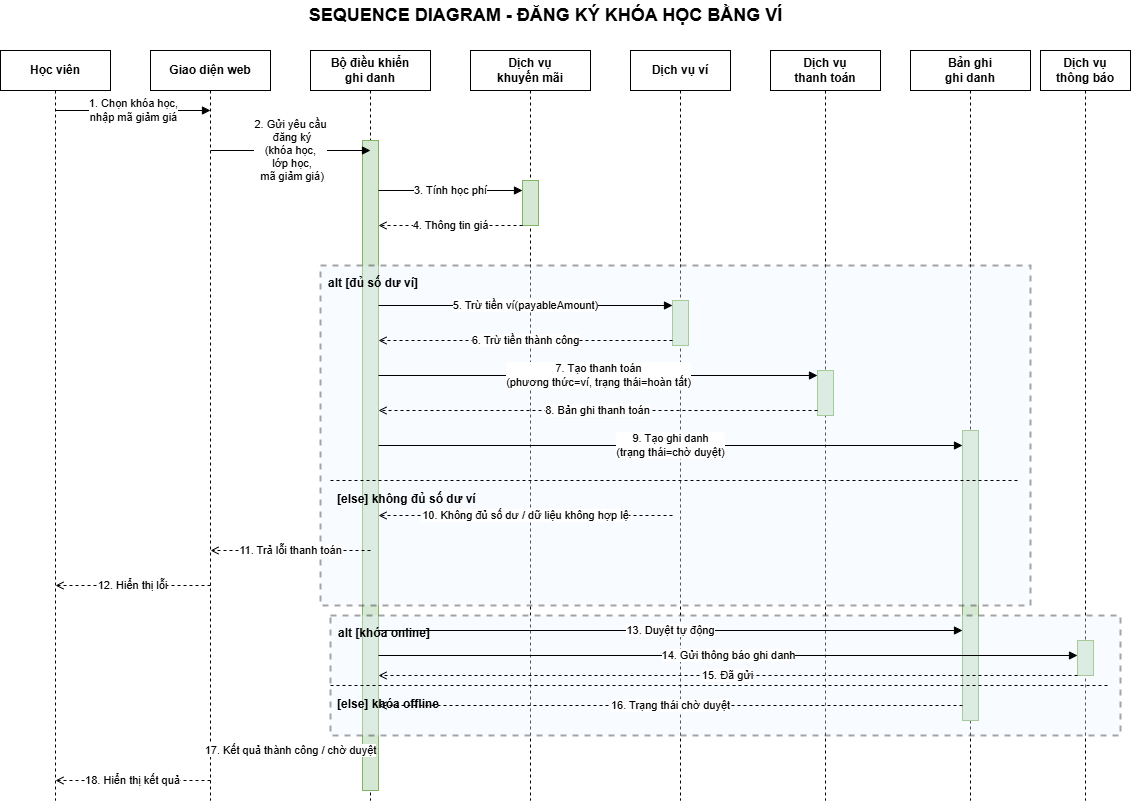

The diagram above was exported from draw.io. Its source (the exported page's mxGraphModel, read from the mxfile embedded in the PNG):
<mxGraphModel dx="1198" dy="719" grid="1" gridSize="10" guides="1" tooltips="1" connect="1" arrows="1" fold="1" page="1" pageScale="1" pageWidth="1169" pageHeight="827" math="0" shadow="0">
  <root>
    <mxCell id="0" />
    <mxCell id="1" parent="0" />
    <mxCell id="2" value="SEQUENCE DIAGRAM - ĐĂNG KÝ KHÓA HỌC BẰNG VÍ" style="text;html=1;strokeColor=none;fillColor=none;align=center;verticalAlign=middle;fontStyle=1;fontSize=18;" parent="1" vertex="1">
      <mxGeometry x="280" y="20" width="610" height="30" as="geometry" />
    </mxCell>
    <mxCell id="10" value="Học viên" style="rounded=0;whiteSpace=wrap;html=1;fontStyle=1;" parent="1" vertex="1">
      <mxGeometry x="40" y="70" width="110" height="40" as="geometry" />
    </mxCell>
    <mxCell id="11" value="Giao diện web" style="rounded=0;whiteSpace=wrap;html=1;fontStyle=1;" parent="1" vertex="1">
      <mxGeometry x="190" y="70" width="120" height="40" as="geometry" />
    </mxCell>
    <mxCell id="12" value="Bộ điều khiển&#10;ghi danh" style="rounded=0;whiteSpace=wrap;html=1;fontStyle=1;" parent="1" vertex="1">
      <mxGeometry x="350" y="70" width="120" height="40" as="geometry" />
    </mxCell>
    <mxCell id="13" value="Dịch vụ&#10;khuyến mãi" style="rounded=0;whiteSpace=wrap;html=1;fontStyle=1;" parent="1" vertex="1">
      <mxGeometry x="510" y="70" width="120" height="40" as="geometry" />
    </mxCell>
    <mxCell id="14" value="Dịch vụ ví" style="rounded=0;whiteSpace=wrap;html=1;fontStyle=1;" parent="1" vertex="1">
      <mxGeometry x="670" y="70" width="100" height="40" as="geometry" />
    </mxCell>
    <mxCell id="15" value="Dịch vụ&#10;thanh toán" style="rounded=0;whiteSpace=wrap;html=1;fontStyle=1;" parent="1" vertex="1">
      <mxGeometry x="810" y="70" width="110" height="40" as="geometry" />
    </mxCell>
    <mxCell id="16" value="Bản ghi&#10;ghi danh" style="rounded=0;whiteSpace=wrap;html=1;fontStyle=1;" parent="1" vertex="1">
      <mxGeometry x="950" y="70" width="120" height="40" as="geometry" />
    </mxCell>
    <mxCell id="17" value="Dịch vụ&#10;thông báo" style="rounded=0;whiteSpace=wrap;html=1;fontStyle=1;" parent="1" vertex="1">
      <mxGeometry x="1080" y="70" width="90" height="40" as="geometry" />
    </mxCell>
    <mxCell id="20" style="dashed=1;endArrow=none;html=1;" parent="1" edge="1">
      <mxGeometry relative="1" as="geometry">
        <mxPoint x="95" y="110" as="sourcePoint" />
        <mxPoint x="95" y="820" as="targetPoint" />
      </mxGeometry>
    </mxCell>
    <mxCell id="21" style="dashed=1;endArrow=none;html=1;" parent="1" edge="1">
      <mxGeometry relative="1" as="geometry">
        <mxPoint x="250" y="110" as="sourcePoint" />
        <mxPoint x="250" y="820" as="targetPoint" />
      </mxGeometry>
    </mxCell>
    <mxCell id="22" style="dashed=1;endArrow=none;html=1;" parent="1" edge="1">
      <mxGeometry relative="1" as="geometry">
        <mxPoint x="410" y="110" as="sourcePoint" />
        <mxPoint x="410" y="820" as="targetPoint" />
      </mxGeometry>
    </mxCell>
    <mxCell id="23" style="dashed=1;endArrow=none;html=1;" parent="1" edge="1">
      <mxGeometry relative="1" as="geometry">
        <mxPoint x="570" y="110" as="sourcePoint" />
        <mxPoint x="570" y="820" as="targetPoint" />
      </mxGeometry>
    </mxCell>
    <mxCell id="24" style="dashed=1;endArrow=none;html=1;" parent="1" edge="1">
      <mxGeometry relative="1" as="geometry">
        <mxPoint x="720" y="110" as="sourcePoint" />
        <mxPoint x="720" y="820" as="targetPoint" />
      </mxGeometry>
    </mxCell>
    <mxCell id="25" style="dashed=1;endArrow=none;html=1;" parent="1" edge="1">
      <mxGeometry relative="1" as="geometry">
        <mxPoint x="865" y="110" as="sourcePoint" />
        <mxPoint x="865" y="820" as="targetPoint" />
      </mxGeometry>
    </mxCell>
    <mxCell id="26" style="dashed=1;endArrow=none;html=1;" parent="1" edge="1">
      <mxGeometry relative="1" as="geometry">
        <mxPoint x="1010" y="110" as="sourcePoint" />
        <mxPoint x="1010" y="820" as="targetPoint" />
      </mxGeometry>
    </mxCell>
    <mxCell id="27" style="dashed=1;endArrow=none;html=1;" parent="1" edge="1">
      <mxGeometry relative="1" as="geometry">
        <mxPoint x="1125" y="110" as="sourcePoint" />
        <mxPoint x="1125" y="820" as="targetPoint" />
      </mxGeometry>
    </mxCell>
    <mxCell id="30" style="rounded=0;whiteSpace=wrap;html=1;fillColor=#d5e8d4;strokeColor=#82b366;" parent="1" vertex="1">
      <mxGeometry x="402" y="160" width="16" height="650" as="geometry" />
    </mxCell>
    <mxCell id="31" style="rounded=0;whiteSpace=wrap;html=1;fillColor=#d5e8d4;strokeColor=#82b366;" parent="1" vertex="1">
      <mxGeometry x="562" y="200" width="16" height="45" as="geometry" />
    </mxCell>
    <mxCell id="32" style="rounded=0;whiteSpace=wrap;html=1;fillColor=#d5e8d4;strokeColor=#82b366;" parent="1" vertex="1">
      <mxGeometry x="712" y="320" width="16" height="45" as="geometry" />
    </mxCell>
    <mxCell id="33" style="rounded=0;whiteSpace=wrap;html=1;fillColor=#d5e8d4;strokeColor=#82b366;" parent="1" vertex="1">
      <mxGeometry x="857" y="390" width="16" height="45" as="geometry" />
    </mxCell>
    <mxCell id="34" style="rounded=0;whiteSpace=wrap;html=1;fillColor=#d5e8d4;strokeColor=#82b366;" parent="1" vertex="1">
      <mxGeometry x="1002" y="450" width="16" height="290" as="geometry" />
    </mxCell>
    <mxCell id="35" style="rounded=0;whiteSpace=wrap;html=1;fillColor=#d5e8d4;strokeColor=#82b366;" parent="1" vertex="1">
      <mxGeometry x="1117" y="660" width="16" height="35" as="geometry" />
    </mxCell>
    <mxCell id="40" value="1. Chọn khóa học,&#10;nhập mã giảm giá" style="edgeStyle=none;rounded=0;html=1;endArrow=block;" parent="1" edge="1">
      <mxGeometry relative="1" as="geometry">
        <mxPoint x="95" y="130" as="sourcePoint" />
        <mxPoint x="250" y="130" as="targetPoint" />
      </mxGeometry>
    </mxCell>
    <mxCell id="41" value="2. Gửi yêu cầu&lt;div&gt;&amp;nbsp;đăng ký&lt;br&gt;(khóa học,&lt;/div&gt;&lt;div&gt;&amp;nbsp;lớp học,&lt;/div&gt;&lt;div&gt;&amp;nbsp;mã giảm giá)&lt;/div&gt;" style="edgeStyle=none;rounded=0;html=1;endArrow=block;" parent="1" edge="1">
      <mxGeometry relative="1" as="geometry">
        <mxPoint x="250" y="170" as="sourcePoint" />
        <mxPoint x="410" y="170" as="targetPoint" />
      </mxGeometry>
    </mxCell>
    <mxCell id="42" value="3. Tính học phí" style="edgeStyle=none;rounded=0;html=1;endArrow=block;" parent="1" edge="1">
      <mxGeometry relative="1" as="geometry">
        <mxPoint x="418" y="210" as="sourcePoint" />
        <mxPoint x="562" y="210" as="targetPoint" />
      </mxGeometry>
    </mxCell>
    <mxCell id="43" value="4. Thông tin giá" style="edgeStyle=none;rounded=0;dashed=1;endArrow=open;endFill=0;html=1;" parent="1" edge="1">
      <mxGeometry relative="1" as="geometry">
        <mxPoint x="562" y="245" as="sourcePoint" />
        <mxPoint x="418" y="245" as="targetPoint" />
      </mxGeometry>
    </mxCell>
    <mxCell id="58" value="alt [đủ số dư ví]" style="rounded=0;dashed=1;whiteSpace=wrap;html=1;fontStyle=1;align=left;verticalAlign=top;spacingTop=4;spacingLeft=6;fillColor=#EAF3FF;opacity=35;strokeWidth=2;" parent="1" vertex="1">
      <mxGeometry x="360" y="285" width="710" height="340" as="geometry" />
    </mxCell>
    <mxCell id="59" style="dashed=1;endArrow=none;html=1;" parent="1" edge="1">
      <mxGeometry relative="1" as="geometry">
        <mxPoint x="370" y="500" as="sourcePoint" />
        <mxPoint x="1060" y="500" as="targetPoint" />
      </mxGeometry>
    </mxCell>
    <mxCell id="60" value="[else] không đủ số dư ví" style="text;html=1;strokeColor=none;fillColor=none;align=left;verticalAlign=top;fontStyle=1;" parent="1" vertex="1">
      <mxGeometry x="375" y="505" width="190" height="20" as="geometry" />
    </mxCell>
    <mxCell id="44" value="5. Trừ tiền ví(payableAmount)" style="edgeStyle=none;rounded=0;html=1;endArrow=block;" parent="1" edge="1">
      <mxGeometry relative="1" as="geometry">
        <mxPoint x="418" y="325" as="sourcePoint" />
        <mxPoint x="712" y="325" as="targetPoint" />
      </mxGeometry>
    </mxCell>
    <mxCell id="45" value="6. Trừ tiền thành công" style="edgeStyle=none;rounded=0;dashed=1;endArrow=open;endFill=0;html=1;" parent="1" edge="1">
      <mxGeometry relative="1" as="geometry">
        <mxPoint x="712" y="360" as="sourcePoint" />
        <mxPoint x="418" y="360" as="targetPoint" />
      </mxGeometry>
    </mxCell>
    <mxCell id="46" value="7. Tạo thanh toán&#10;(phương thức=ví, trạng thái=hoàn tất)" style="edgeStyle=none;rounded=0;html=1;endArrow=block;" parent="1" edge="1">
      <mxGeometry relative="1" as="geometry">
        <mxPoint x="418" y="395" as="sourcePoint" />
        <mxPoint x="857" y="395" as="targetPoint" />
      </mxGeometry>
    </mxCell>
    <mxCell id="47" value="8. Bản ghi thanh toán" style="edgeStyle=none;rounded=0;dashed=1;endArrow=open;endFill=0;html=1;" parent="1" edge="1">
      <mxGeometry relative="1" as="geometry">
        <mxPoint x="857" y="430" as="sourcePoint" />
        <mxPoint x="418" y="430" as="targetPoint" />
      </mxGeometry>
    </mxCell>
    <mxCell id="48" value="9. Tạo ghi danh&#10;(trạng thái=chờ duyệt)" style="edgeStyle=none;rounded=0;html=1;endArrow=block;" parent="1" edge="1">
      <mxGeometry relative="1" as="geometry">
        <mxPoint x="418" y="465" as="sourcePoint" />
        <mxPoint x="1002" y="465" as="targetPoint" />
      </mxGeometry>
    </mxCell>
    <mxCell id="49" value="10. Không đủ số dư / dữ liệu không hợp lệ" style="edgeStyle=none;rounded=0;dashed=1;endArrow=open;endFill=0;html=1;" parent="1" edge="1">
      <mxGeometry relative="1" as="geometry">
        <mxPoint x="712" y="535" as="sourcePoint" />
        <mxPoint x="418" y="535" as="targetPoint" />
      </mxGeometry>
    </mxCell>
    <mxCell id="50" value="11. Trả lỗi thanh toán" style="edgeStyle=none;rounded=0;dashed=1;endArrow=open;endFill=0;html=1;" parent="1" edge="1">
      <mxGeometry relative="1" as="geometry">
        <mxPoint x="410" y="570" as="sourcePoint" />
        <mxPoint x="250" y="570" as="targetPoint" />
      </mxGeometry>
    </mxCell>
    <mxCell id="51" value="12. Hiển thị lỗi" style="edgeStyle=none;rounded=0;dashed=1;endArrow=open;endFill=0;html=1;" parent="1" edge="1">
      <mxGeometry relative="1" as="geometry">
        <mxPoint x="250" y="605" as="sourcePoint" />
        <mxPoint x="95" y="605" as="targetPoint" />
      </mxGeometry>
    </mxCell>
    <mxCell id="61" value="alt [khóa online]" style="rounded=0;dashed=1;whiteSpace=wrap;html=1;fontStyle=1;align=left;verticalAlign=top;spacingTop=4;spacingLeft=6;fillColor=#EAF3FF;opacity=35;strokeWidth=2;" parent="1" vertex="1">
      <mxGeometry x="370" y="635" width="790" height="120" as="geometry" />
    </mxCell>
    <mxCell id="62" style="dashed=1;endArrow=none;html=1;" parent="1" edge="1">
      <mxGeometry relative="1" as="geometry">
        <mxPoint x="370" y="705" as="sourcePoint" />
        <mxPoint x="1150" y="705" as="targetPoint" />
      </mxGeometry>
    </mxCell>
    <mxCell id="63" value="[else] khóa offline" style="text;html=1;strokeColor=none;fillColor=none;align=left;verticalAlign=top;fontStyle=1;" parent="1" vertex="1">
      <mxGeometry x="375" y="710" width="150" height="20" as="geometry" />
    </mxCell>
    <mxCell id="52" value="13. Duyệt tự động" style="edgeStyle=none;rounded=0;html=1;endArrow=block;" parent="1" edge="1">
      <mxGeometry relative="1" as="geometry">
        <mxPoint x="418" y="650" as="sourcePoint" />
        <mxPoint x="1002" y="650" as="targetPoint" />
      </mxGeometry>
    </mxCell>
    <mxCell id="53" value="14. Gửi thông báo ghi danh" style="edgeStyle=none;rounded=0;html=1;endArrow=block;" parent="1" edge="1">
      <mxGeometry relative="1" as="geometry">
        <mxPoint x="418" y="675" as="sourcePoint" />
        <mxPoint x="1117" y="675" as="targetPoint" />
      </mxGeometry>
    </mxCell>
    <mxCell id="54" value="15. Đã gửi" style="edgeStyle=none;rounded=0;dashed=1;endArrow=open;endFill=0;html=1;" parent="1" edge="1">
      <mxGeometry relative="1" as="geometry">
        <mxPoint x="1117" y="695" as="sourcePoint" />
        <mxPoint x="418" y="695" as="targetPoint" />
      </mxGeometry>
    </mxCell>
    <mxCell id="55" value="16. Trạng thái chờ duyệt" style="edgeStyle=none;rounded=0;dashed=1;endArrow=open;endFill=0;html=1;" parent="1" edge="1">
      <mxGeometry relative="1" as="geometry">
        <mxPoint x="1002" y="725" as="sourcePoint" />
        <mxPoint x="418" y="725" as="targetPoint" />
      </mxGeometry>
    </mxCell>
    <mxCell id="56" value="17. Kết quả thành công / chờ duyệt" style="edgeStyle=none;rounded=0;dashed=1;endArrow=open;endFill=0;html=1;" parent="1" edge="1">
      <mxGeometry relative="1" as="geometry">
        <mxPoint x="410" y="770" as="sourcePoint" />
        <mxPoint x="250" y="770" as="targetPoint" />
      </mxGeometry>
    </mxCell>
    <mxCell id="57" value="18. Hiển thị kết quả" style="edgeStyle=none;rounded=0;dashed=1;endArrow=open;endFill=0;html=1;" parent="1" edge="1">
      <mxGeometry relative="1" as="geometry">
        <mxPoint x="250" y="800" as="sourcePoint" />
        <mxPoint x="95" y="800" as="targetPoint" />
      </mxGeometry>
    </mxCell>
  </root>
</mxGraphModel>